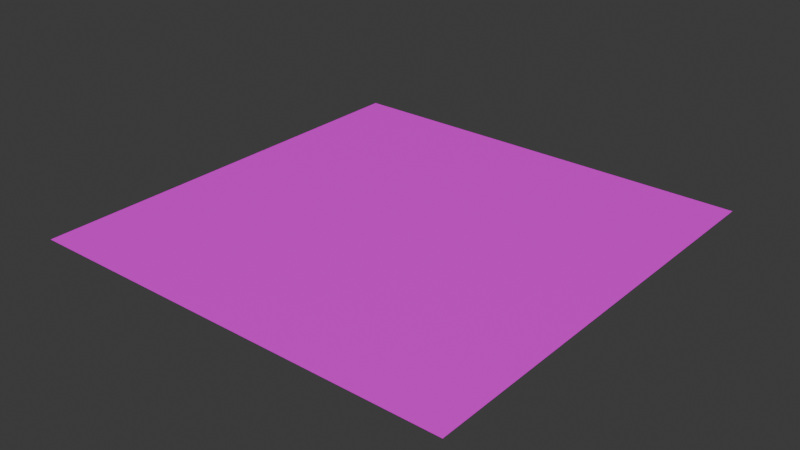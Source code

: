 # Source: road.blend  (saved by Blender 4.0.36; exported with 4.5.12 LTS)
import bpy
from mathutils import Matrix  # noqa: F401  (used for matrix-valued properties, if any)

bpy.ops.wm.read_factory_settings(use_empty=True)
scene = bpy.context.scene
scene.name = 'Scene'

# ---- collections
col_collection = bpy.data.collections.new('Collection'); scene.collection.children.link(col_collection)

# ---- images (referenced by path relative to the original .blend; pixels are not part of the script)
import os
ASSET_DIR = os.environ.get("B2B_ASSET_DIR", "")  # directory of the original .blend (textures are referenced by path, not embedded)
HERE = os.path.dirname(os.path.abspath(__file__))  # packed textures are extracted next to this script under _unpacked/

def load_image(name, relpath, width, height, colorspace="sRGB"):
    """Load a texture the original file referenced (path relative to the .blend, or extracted next to this script)."""
    p = next((c for c in (os.path.join(HERE, relpath), os.path.join(ASSET_DIR, relpath)) if relpath and os.path.exists(c)), "")
    if p:
        img = bpy.data.images.load(p, check_existing=True)
        img.name = name
    else:  # same state as the original file: an image datablock whose file is absent (Cycles renders it pink)
        img = bpy.data.images.new(name, width, height)
        img.source = "FILE"
        img.filepath = "//" + (relpath or name)
    img.colorspace_settings.name = colorspace
    return img
img_cobbletexture2_png = load_image('cobbletexture2.png', 'cobbletexture2.png', 1024, 1024, 'sRGB')

# ---- materials (node trees are filled in below, after node groups)
mat_material_001 = bpy.data.materials.new('Material.001')
mat_material_001.use_transparent_shadow = False

# ---- material node trees
mat_material_001.use_nodes = True; mat_material_001.node_tree.nodes.clear()
_N = mat_material_001.node_tree.nodes; _L = mat_material_001.node_tree.links
n0 = _N.new('ShaderNodeBsdfPrincipled'); n0.name = 'Principled BSDF'; n0.location = (10, 300)
n0.inputs[3].default_value = 1.45
n1 = _N.new('ShaderNodeOutputMaterial'); n1.name = 'Material Output'; n1.location = (300, 300)
n2 = _N.new('ShaderNodeTexImage'); n2.name = 'Image Texture'; n2.location = (-280, 275)
n2.image = img_cobbletexture2_png
_L.new(n0.outputs[0], n1.inputs[0])
_L.new(n2.outputs[0], n0.inputs[0])
n1.is_active_output = True

# ---- world
world_world = bpy.data.worlds.new('World'); scene.world = world_world
world_world.use_nodes = True; world_world.node_tree.nodes.clear()
_N = world_world.node_tree.nodes; _L = world_world.node_tree.links
n0 = _N.new('ShaderNodeOutputWorld'); n0.name = 'World Output'; n0.location = (300, 300)
n1 = _N.new('ShaderNodeBackground'); n1.name = 'Background'; n1.location = (10, 300)
n1.inputs[0].default_value = (0.05088, 0.05088, 0.05088, 1.0)
_L.new(n1.outputs[0], n0.inputs[0])
n0.is_active_output = True
world_world.color = (0.05088, 0.05088, 0.05088)
world_world.use_sun_shadow = False
world_world.sun_shadow_jitter_overblur = 0.0

# ---- meshes
me_plane = bpy.data.meshes.new('Plane')
me_plane.from_pydata([(-1.0, -1.0, 0.0), (1.0, -1.0, 0.0), (-1.0, 1.0, 0.0), (1.0, 1.0, 0.0)], [], [(0, 1, 3, 2)])
_uv = me_plane.uv_layers.new(name='UVMap')
_uv.uv.foreach_set('vector', [0.0, 0.0, 1.0, 0.0, 1.0, 1.0, 0.0, 1.0])
me_plane.materials.append(mat_material_001)
me_plane.update()

# ---- objects
ob_road = bpy.data.objects.new('Road', me_plane)

# ---- transforms, parenting, visibility, modifiers, constraints
ob_road.location = (-0.5, 0.5, 0.0)
ob_road.scale = (0.5, 0.5, 0.5)

# ---- collection membership
col_collection.objects.link(ob_road)

# ---- scene / render settings (as saved in the file)
scene.frame_start = 1; scene.frame_end = 250; scene.frame_set(1)
scene.render.engine = 'BLENDER_EEVEE_NEXT'
scene.cycles.sampling_pattern = 'TABULATED_SOBOL'
bpy.context.view_layer.update()

# ---- added for rendering (the .blend has no active camera and no usable light): camera, sun
cam_auto = bpy.data.cameras.new('AutoCamera')
cam_auto.lens = 50.0
cam_auto.sensor_width = 36.0
cam_auto.clip_end = 1000.0
ob_auto_camera = bpy.data.objects.new('AutoCamera', cam_auto)
scene.collection.objects.link(ob_auto_camera)
ob_auto_camera.location = (0.808465, -1.07016, 1.04677)
ob_auto_camera.rotation_euler = (1.09748, -7.21219e-08, 0.694738)
scene.camera = ob_auto_camera
light_auto_sun = bpy.data.lights.new('AutoSun', 'SUN')
light_auto_sun.energy = 3.0
light_auto_sun.angle = 0.0523599
ob_auto_sun = bpy.data.objects.new('AutoSun', light_auto_sun)
scene.collection.objects.link(ob_auto_sun)
ob_auto_sun.rotation_euler = (0.872665, 0.174533, 0.523599)
bpy.context.view_layer.update()
